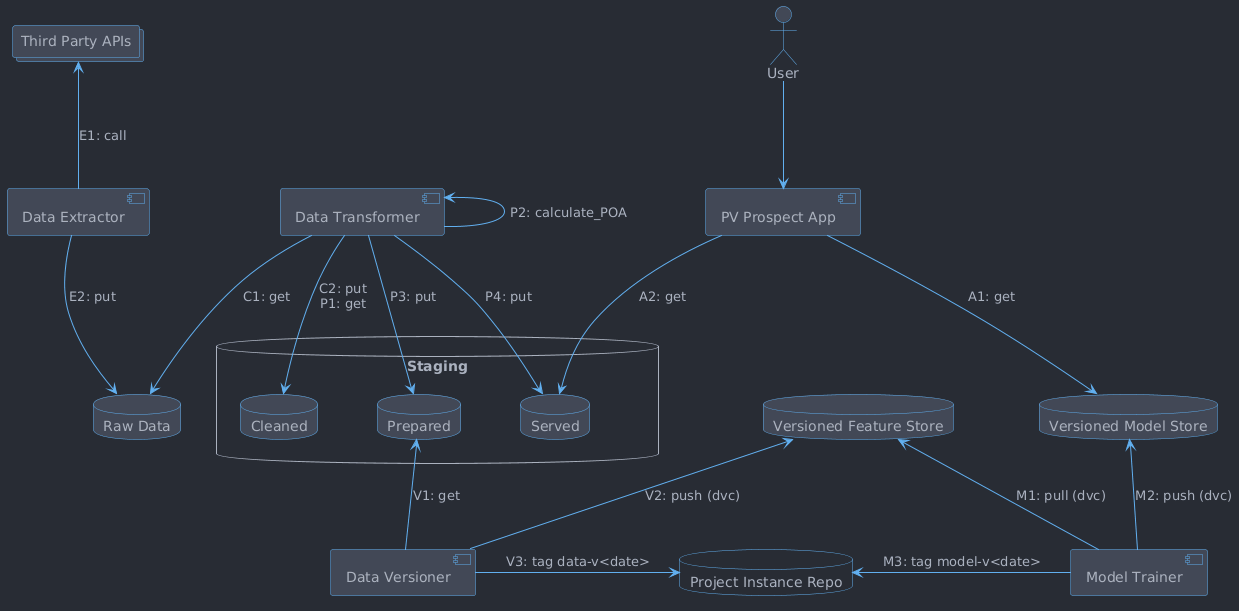

The diagram above was rendered by PlantUML. Its source (embedded in the PNG):
@startuml

!include theme.puml

skinparam nodesep 60
skinparam ranksep 90
skinparam rankdir TB

collections "Third Party APIs" as ThirdPartyAPIs

database "Raw Data" as RawData

database Staging {
'  database "Resources" as StagingResources
'  database "Data" as StagingData {
    database "Cleaned" as StagingCleaned
    database "Prepared" as StagingPrepared
    database "Served" as StagingServed
'  }
}

database "Versioned Feature Store" as VersionedFeature

database "Versioned Model Store" as VersionedModel

component "Model Trainer" as ModelTrainer

component "Data Extractor" as DataExtractor
component "Data Transformer" as DataTransformer
component "Data Versioner" as DataVersioner
database "Project Instance Repo" as ProjectInstanceRepo #transparent

component "PV Prospect App" as PvProspectApp

actor User

'DataExtractor -[hidden]> DataTransformer

RawData -[hidden]> Staging

StagingCleaned -[hidden]> StagingPrepared
RawData -[hidden]> StagingCleaned
StagingPrepared -[hidden]> StagingServed

'PvProspectApp --> StagingResources : A0: get
PvProspectApp --> VersionedModel : A1: get
PvProspectApp --> StagingServed : A2: get

'DataExtractor ---> StagingResources : E0: get
'ThirdPartyAPIs <- DataExtractor : E1: call
ThirdPartyAPIs <-- DataExtractor : E1: call
DataExtractor --> RawData : E2: put

'DataTransformer --> StagingResources : C1: get
DataTransformer --> RawData : C1: get
DataTransformer --> StagingCleaned : C2: put\nP1: get

DataTransformer <- DataTransformer : P2: calculate_POA
DataTransformer --> StagingPrepared : P3: put
DataTransformer --> StagingServed : P4: put

StagingPrepared <-- DataVersioner : V1: get
VersionedFeature <-- DataVersioner : V2: push (dvc)
DataVersioner -> ProjectInstanceRepo : V3: tag data-v<date>

VersionedFeature <-- ModelTrainer : M1: pull (dvc)
VersionedModel <-- ModelTrainer : M2: push (dvc)
ProjectInstanceRepo <- ModelTrainer : M3: tag model-v<date>

User --> PvProspectApp


@enduml